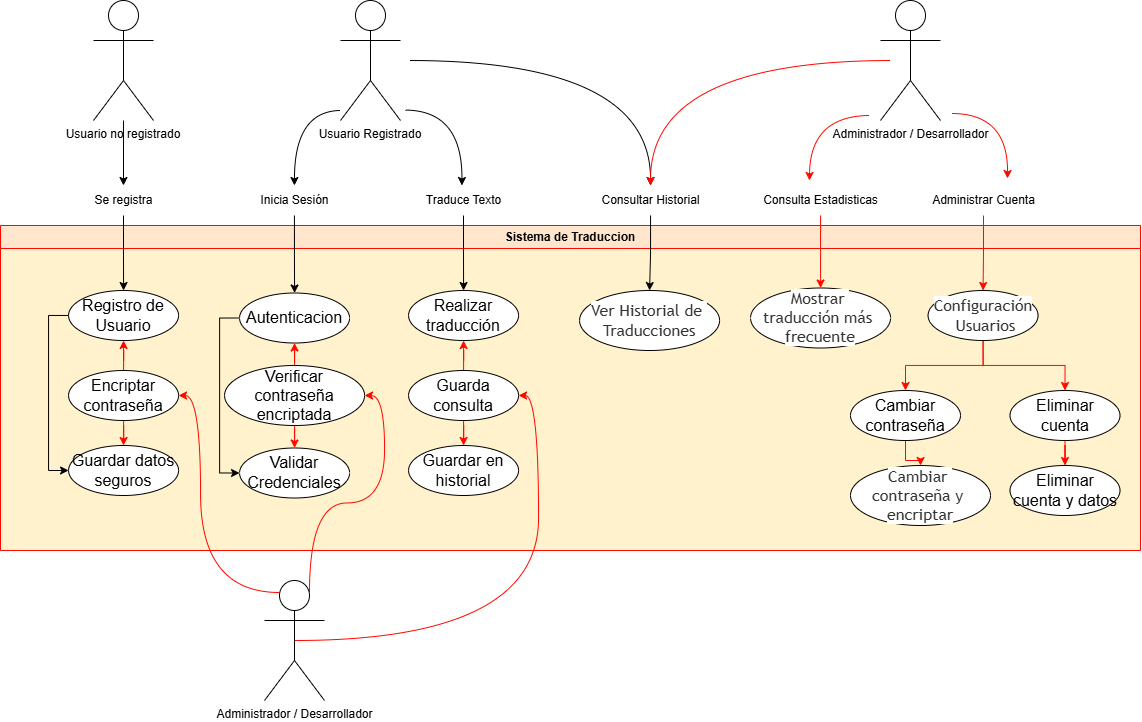

The diagram above was exported from draw.io. Its source (the exported page's mxGraphModel, read from the mxfile embedded in the PNG):
<mxGraphModel dx="1235" dy="614" grid="1" gridSize="10" guides="1" tooltips="1" connect="1" arrows="1" fold="1" page="1" pageScale="1" pageWidth="827" pageHeight="1169" background="#ffffff" math="0" shadow="0">
  <root>
    <mxCell id="0" />
    <mxCell id="1" parent="0" />
    <mxCell id="Kzj5S2bOZXk4ku1fOcFG-78" style="edgeStyle=orthogonalEdgeStyle;rounded=0;orthogonalLoop=1;jettySize=auto;html=1;exitX=0;exitY=1;exitDx=0;exitDy=0;exitPerimeter=0;strokeColor=default;curved=1;" edge="1" parent="1" target="Kzj5S2bOZXk4ku1fOcFG-67">
      <mxGeometry relative="1" as="geometry">
        <mxPoint x="410" y="470" as="sourcePoint" />
        <mxPoint x="365.02857142857135" y="535" as="targetPoint" />
      </mxGeometry>
    </mxCell>
    <mxCell id="Kzj5S2bOZXk4ku1fOcFG-81" style="edgeStyle=orthogonalEdgeStyle;rounded=0;orthogonalLoop=1;jettySize=auto;html=1;exitX=1;exitY=1;exitDx=0;exitDy=0;exitPerimeter=0;curved=1;entryX=0.564;entryY=0.014;entryDx=0;entryDy=0;entryPerimeter=0;" edge="1" parent="1">
      <mxGeometry relative="1" as="geometry">
        <mxPoint x="475" y="469.58" as="sourcePoint" />
        <mxPoint x="531.4000000000001" y="545" as="targetPoint" />
      </mxGeometry>
    </mxCell>
    <mxCell id="Kzj5S2bOZXk4ku1fOcFG-87" style="edgeStyle=orthogonalEdgeStyle;rounded=0;orthogonalLoop=1;jettySize=auto;html=1;curved=1;" edge="1" parent="1" target="Kzj5S2bOZXk4ku1fOcFG-69">
      <mxGeometry relative="1" as="geometry">
        <mxPoint x="480" y="420" as="sourcePoint" />
      </mxGeometry>
    </mxCell>
    <mxCell id="Kzj5S2bOZXk4ku1fOcFG-1" value="Usuario Registrado" style="shape=umlActor;verticalLabelPosition=bottom;verticalAlign=top;outlineConnect=0;" vertex="1" parent="1">
      <mxGeometry x="410" y="360" width="60" height="120" as="geometry" />
    </mxCell>
    <mxCell id="Kzj5S2bOZXk4ku1fOcFG-93" style="edgeStyle=orthogonalEdgeStyle;rounded=0;orthogonalLoop=1;jettySize=auto;html=1;curved=1;strokeColor=#FF0800;" edge="1" parent="1" target="Kzj5S2bOZXk4ku1fOcFG-69">
      <mxGeometry relative="1" as="geometry">
        <mxPoint x="960" y="420" as="sourcePoint" />
      </mxGeometry>
    </mxCell>
    <mxCell id="Kzj5S2bOZXk4ku1fOcFG-94" style="edgeStyle=orthogonalEdgeStyle;rounded=0;orthogonalLoop=1;jettySize=auto;html=1;exitX=0;exitY=1;exitDx=0;exitDy=0;exitPerimeter=0;curved=1;strokeColor=#FF0800;" edge="1" parent="1">
      <mxGeometry relative="1" as="geometry">
        <mxPoint x="938.94" y="475" as="sourcePoint" />
        <mxPoint x="878.9988235294118" y="540" as="targetPoint" />
      </mxGeometry>
    </mxCell>
    <mxCell id="Kzj5S2bOZXk4ku1fOcFG-95" style="edgeStyle=orthogonalEdgeStyle;rounded=0;orthogonalLoop=1;jettySize=auto;html=1;exitX=1;exitY=1;exitDx=0;exitDy=0;exitPerimeter=0;curved=1;strokeColor=#FF0800;" edge="1" parent="1">
      <mxGeometry relative="1" as="geometry">
        <mxPoint x="1022" y="473" as="sourcePoint" />
        <mxPoint x="1077" y="538" as="targetPoint" />
      </mxGeometry>
    </mxCell>
    <mxCell id="Kzj5S2bOZXk4ku1fOcFG-5" value="Administrador / Desarrollador" style="shape=umlActor;verticalLabelPosition=bottom;verticalAlign=top;html=1;outlineConnect=0;" vertex="1" parent="1">
      <mxGeometry x="950" y="360" width="60" height="120" as="geometry" />
    </mxCell>
    <mxCell id="Kzj5S2bOZXk4ku1fOcFG-73" value="" style="edgeStyle=orthogonalEdgeStyle;rounded=0;orthogonalLoop=1;jettySize=auto;html=1;" edge="1" parent="1" source="Kzj5S2bOZXk4ku1fOcFG-8" target="Kzj5S2bOZXk4ku1fOcFG-66">
      <mxGeometry relative="1" as="geometry" />
    </mxCell>
    <mxCell id="Kzj5S2bOZXk4ku1fOcFG-8" value="Usuario no registrado" style="shape=umlActor;verticalLabelPosition=bottom;verticalAlign=top;outlineConnect=0;" vertex="1" parent="1">
      <mxGeometry x="163" y="360" width="60" height="120" as="geometry" />
    </mxCell>
    <mxCell id="Kzj5S2bOZXk4ku1fOcFG-64" value="Sistema de Traduccion" style="swimlane;whiteSpace=wrap;html=1;fillColor=#ffe6cc;strokeColor=#FF0800;swimlaneFillColor=#FFF2CC;" vertex="1" parent="1">
      <mxGeometry x="70" y="585" width="1140" height="325" as="geometry" />
    </mxCell>
    <mxCell id="Kzj5S2bOZXk4ku1fOcFG-89" style="edgeStyle=orthogonalEdgeStyle;rounded=0;orthogonalLoop=1;jettySize=auto;html=1;exitX=0;exitY=0.5;exitDx=0;exitDy=0;entryX=0;entryY=0.5;entryDx=0;entryDy=0;" edge="1" parent="Kzj5S2bOZXk4ku1fOcFG-64" source="Kzj5S2bOZXk4ku1fOcFG-38" target="Kzj5S2bOZXk4ku1fOcFG-41">
      <mxGeometry relative="1" as="geometry" />
    </mxCell>
    <mxCell id="Kzj5S2bOZXk4ku1fOcFG-38" value="&lt;font style=&quot;font-size: 16px;&quot;&gt;Registro de Usuario&lt;/font&gt;" style="ellipse;whiteSpace=wrap;html=1;rotation=0;" vertex="1" parent="Kzj5S2bOZXk4ku1fOcFG-64">
      <mxGeometry x="68.07" y="65" width="110" height="50" as="geometry" />
    </mxCell>
    <mxCell id="Kzj5S2bOZXk4ku1fOcFG-39" value="" style="edgeStyle=orthogonalEdgeStyle;rounded=0;orthogonalLoop=1;jettySize=auto;html=1;strokeColor=#FF0800;" edge="1" parent="Kzj5S2bOZXk4ku1fOcFG-64" source="Kzj5S2bOZXk4ku1fOcFG-40" target="Kzj5S2bOZXk4ku1fOcFG-41">
      <mxGeometry relative="1" as="geometry" />
    </mxCell>
    <mxCell id="Kzj5S2bOZXk4ku1fOcFG-90" value="" style="edgeStyle=orthogonalEdgeStyle;rounded=0;orthogonalLoop=1;jettySize=auto;html=1;strokeColor=light-dark(#ff0000, #ededed);" edge="1" parent="Kzj5S2bOZXk4ku1fOcFG-64" source="Kzj5S2bOZXk4ku1fOcFG-40" target="Kzj5S2bOZXk4ku1fOcFG-38">
      <mxGeometry relative="1" as="geometry" />
    </mxCell>
    <mxCell id="Kzj5S2bOZXk4ku1fOcFG-40" value="&lt;font style=&quot;font-size: 16px;&quot;&gt;Encriptar contraseña&lt;/font&gt;" style="ellipse;whiteSpace=wrap;html=1;rotation=0;" vertex="1" parent="Kzj5S2bOZXk4ku1fOcFG-64">
      <mxGeometry x="68.07" y="145" width="110" height="50" as="geometry" />
    </mxCell>
    <mxCell id="Kzj5S2bOZXk4ku1fOcFG-41" value="&lt;font style=&quot;font-size: 16px;&quot;&gt;Guardar datos seguros&lt;/font&gt;" style="ellipse;whiteSpace=wrap;html=1;rotation=0;" vertex="1" parent="Kzj5S2bOZXk4ku1fOcFG-64">
      <mxGeometry x="68.07" y="220" width="110" height="50" as="geometry" />
    </mxCell>
    <mxCell id="Kzj5S2bOZXk4ku1fOcFG-85" style="edgeStyle=orthogonalEdgeStyle;rounded=0;orthogonalLoop=1;jettySize=auto;html=1;exitX=0;exitY=0.5;exitDx=0;exitDy=0;entryX=0;entryY=0.5;entryDx=0;entryDy=0;" edge="1" parent="Kzj5S2bOZXk4ku1fOcFG-64" source="Kzj5S2bOZXk4ku1fOcFG-43" target="Kzj5S2bOZXk4ku1fOcFG-46">
      <mxGeometry relative="1" as="geometry" />
    </mxCell>
    <mxCell id="Kzj5S2bOZXk4ku1fOcFG-43" value="&lt;font style=&quot;font-size: 16px;&quot;&gt;Autenticacion&lt;/font&gt;" style="ellipse;whiteSpace=wrap;html=1;rotation=0;" vertex="1" parent="Kzj5S2bOZXk4ku1fOcFG-64">
      <mxGeometry x="239.07" y="67.5" width="110" height="50" as="geometry" />
    </mxCell>
    <mxCell id="Kzj5S2bOZXk4ku1fOcFG-44" value="" style="edgeStyle=orthogonalEdgeStyle;rounded=0;orthogonalLoop=1;jettySize=auto;html=1;strokeColor=#FF0800;" edge="1" parent="Kzj5S2bOZXk4ku1fOcFG-64" source="Kzj5S2bOZXk4ku1fOcFG-45" target="Kzj5S2bOZXk4ku1fOcFG-46">
      <mxGeometry relative="1" as="geometry" />
    </mxCell>
    <mxCell id="Kzj5S2bOZXk4ku1fOcFG-84" style="edgeStyle=orthogonalEdgeStyle;rounded=0;orthogonalLoop=1;jettySize=auto;html=1;exitX=0.5;exitY=0;exitDx=0;exitDy=0;strokeColor=#FF0800;" edge="1" parent="Kzj5S2bOZXk4ku1fOcFG-64" source="Kzj5S2bOZXk4ku1fOcFG-45" target="Kzj5S2bOZXk4ku1fOcFG-43">
      <mxGeometry relative="1" as="geometry" />
    </mxCell>
    <mxCell id="Kzj5S2bOZXk4ku1fOcFG-45" value="&lt;font style=&quot;font-size: 16px;&quot;&gt;Verificar contraseña encriptada&lt;/font&gt;" style="ellipse;whiteSpace=wrap;html=1;rotation=0;" vertex="1" parent="Kzj5S2bOZXk4ku1fOcFG-64">
      <mxGeometry x="224.07" y="140" width="140" height="60" as="geometry" />
    </mxCell>
    <mxCell id="Kzj5S2bOZXk4ku1fOcFG-46" value="&lt;font style=&quot;font-size: 16px;&quot;&gt;Validar Credenciales&lt;/font&gt;" style="ellipse;whiteSpace=wrap;html=1;rotation=0;" vertex="1" parent="Kzj5S2bOZXk4ku1fOcFG-64">
      <mxGeometry x="239.07" y="222.5" width="110" height="50" as="geometry" />
    </mxCell>
    <mxCell id="Kzj5S2bOZXk4ku1fOcFG-48" value="&lt;font style=&quot;font-size: 16px;&quot;&gt;Realizar traducción&lt;/font&gt;" style="ellipse;whiteSpace=wrap;html=1;rotation=0;" vertex="1" parent="Kzj5S2bOZXk4ku1fOcFG-64">
      <mxGeometry x="408.07" y="65" width="110" height="50" as="geometry" />
    </mxCell>
    <mxCell id="Kzj5S2bOZXk4ku1fOcFG-49" value="" style="edgeStyle=orthogonalEdgeStyle;rounded=0;orthogonalLoop=1;jettySize=auto;html=1;strokeColor=#FF0800;" edge="1" parent="Kzj5S2bOZXk4ku1fOcFG-64" source="Kzj5S2bOZXk4ku1fOcFG-50" target="Kzj5S2bOZXk4ku1fOcFG-51">
      <mxGeometry relative="1" as="geometry" />
    </mxCell>
    <mxCell id="Kzj5S2bOZXk4ku1fOcFG-86" style="edgeStyle=orthogonalEdgeStyle;rounded=0;orthogonalLoop=1;jettySize=auto;html=1;exitX=0.5;exitY=0;exitDx=0;exitDy=0;strokeColor=#FF0800;" edge="1" parent="Kzj5S2bOZXk4ku1fOcFG-64" source="Kzj5S2bOZXk4ku1fOcFG-50" target="Kzj5S2bOZXk4ku1fOcFG-48">
      <mxGeometry relative="1" as="geometry" />
    </mxCell>
    <mxCell id="Kzj5S2bOZXk4ku1fOcFG-50" value="&lt;font style=&quot;font-size: 16px;&quot;&gt;Guarda consulta&lt;/font&gt;" style="ellipse;whiteSpace=wrap;html=1;rotation=0;" vertex="1" parent="Kzj5S2bOZXk4ku1fOcFG-64">
      <mxGeometry x="408.07" y="145" width="110" height="50" as="geometry" />
    </mxCell>
    <mxCell id="Kzj5S2bOZXk4ku1fOcFG-51" value="&lt;font style=&quot;font-size: 16px;&quot;&gt;Guardar en historial&lt;/font&gt;" style="ellipse;whiteSpace=wrap;html=1;rotation=0;" vertex="1" parent="Kzj5S2bOZXk4ku1fOcFG-64">
      <mxGeometry x="408.07" y="220" width="110" height="50" as="geometry" />
    </mxCell>
    <mxCell id="Kzj5S2bOZXk4ku1fOcFG-52" value="&lt;span style=&quot;color: rgb(51, 51, 51); font-family: &amp;quot;trebuchet ms&amp;quot;, verdana, arial, sans-serif; font-size: 16px; white-space-collapse: break-spaces; background-color: rgb(255, 255, 255);&quot;&gt;Ver Historial de Traducciones&lt;/span&gt;" style="ellipse;whiteSpace=wrap;html=1;rotation=0;" vertex="1" parent="Kzj5S2bOZXk4ku1fOcFG-64">
      <mxGeometry x="579.07" y="65" width="140" height="60" as="geometry" />
    </mxCell>
    <mxCell id="Kzj5S2bOZXk4ku1fOcFG-53" value="" style="edgeStyle=orthogonalEdgeStyle;rounded=0;orthogonalLoop=1;jettySize=auto;html=1;strokeColor=#FF0800;" edge="1" parent="Kzj5S2bOZXk4ku1fOcFG-64" source="Kzj5S2bOZXk4ku1fOcFG-59" target="Kzj5S2bOZXk4ku1fOcFG-56">
      <mxGeometry relative="1" as="geometry" />
    </mxCell>
    <mxCell id="Kzj5S2bOZXk4ku1fOcFG-54" value="&lt;span style=&quot;color: rgb(51, 51, 51); font-family: &amp;quot;trebuchet ms&amp;quot;, verdana, arial, sans-serif; font-size: 16px; white-space-collapse: break-spaces; background-color: rgb(255, 255, 255);&quot;&gt;Mostrar traducción más frecuente&lt;/span&gt;" style="ellipse;whiteSpace=wrap;html=1;rotation=0;" vertex="1" parent="Kzj5S2bOZXk4ku1fOcFG-64">
      <mxGeometry x="750.07" y="62.5" width="140" height="60" as="geometry" />
    </mxCell>
    <mxCell id="Kzj5S2bOZXk4ku1fOcFG-55" value="" style="edgeStyle=orthogonalEdgeStyle;rounded=0;orthogonalLoop=1;jettySize=auto;html=1;strokeColor=#FF0800;" edge="1" parent="Kzj5S2bOZXk4ku1fOcFG-64" source="Kzj5S2bOZXk4ku1fOcFG-56" target="Kzj5S2bOZXk4ku1fOcFG-57">
      <mxGeometry relative="1" as="geometry" />
    </mxCell>
    <mxCell id="Kzj5S2bOZXk4ku1fOcFG-56" value="&lt;font style=&quot;font-size: 16px;&quot;&gt;Cambiar contraseña&lt;/font&gt;" style="ellipse;whiteSpace=wrap;html=1;rotation=0;" vertex="1" parent="Kzj5S2bOZXk4ku1fOcFG-64">
      <mxGeometry x="850" y="165" width="110" height="50" as="geometry" />
    </mxCell>
    <mxCell id="Kzj5S2bOZXk4ku1fOcFG-57" value="&lt;span style=&quot;color: rgb(51, 51, 51); font-family: &amp;quot;trebuchet ms&amp;quot;, verdana, arial, sans-serif; font-size: 16px; white-space-collapse: break-spaces; background-color: rgb(255, 255, 255);&quot;&gt;Cambiar contraseña y encriptar&lt;/span&gt;" style="ellipse;whiteSpace=wrap;html=1;rotation=0;" vertex="1" parent="Kzj5S2bOZXk4ku1fOcFG-64">
      <mxGeometry x="850" y="240" width="140" height="60" as="geometry" />
    </mxCell>
    <mxCell id="Kzj5S2bOZXk4ku1fOcFG-58" value="" style="edgeStyle=orthogonalEdgeStyle;rounded=0;orthogonalLoop=1;jettySize=auto;html=1;strokeColor=#FF0800;" edge="1" parent="Kzj5S2bOZXk4ku1fOcFG-64" source="Kzj5S2bOZXk4ku1fOcFG-59" target="Kzj5S2bOZXk4ku1fOcFG-61">
      <mxGeometry relative="1" as="geometry" />
    </mxCell>
    <mxCell id="Kzj5S2bOZXk4ku1fOcFG-59" value="&lt;span style=&quot;color: rgb(51, 51, 51); font-family: &amp;quot;trebuchet ms&amp;quot;, verdana, arial, sans-serif; font-size: 16px; text-wrap-mode: nowrap; background-color: rgb(255, 255, 255);&quot;&gt;Configuración&lt;/span&gt;&lt;div&gt;&lt;span style=&quot;color: rgb(51, 51, 51); font-family: &amp;quot;trebuchet ms&amp;quot;, verdana, arial, sans-serif; font-size: 16px; text-wrap-mode: nowrap; background-color: rgb(255, 255, 255);&quot;&gt;&amp;nbsp;Usuarios&lt;/span&gt;&lt;/div&gt;" style="ellipse;whiteSpace=wrap;html=1;rotation=0;" vertex="1" parent="Kzj5S2bOZXk4ku1fOcFG-64">
      <mxGeometry x="927.57" y="65" width="110" height="50" as="geometry" />
    </mxCell>
    <mxCell id="Kzj5S2bOZXk4ku1fOcFG-60" value="" style="edgeStyle=orthogonalEdgeStyle;rounded=0;orthogonalLoop=1;jettySize=auto;html=1;strokeColor=#FF0800;" edge="1" parent="Kzj5S2bOZXk4ku1fOcFG-64" source="Kzj5S2bOZXk4ku1fOcFG-61" target="Kzj5S2bOZXk4ku1fOcFG-62">
      <mxGeometry relative="1" as="geometry" />
    </mxCell>
    <mxCell id="Kzj5S2bOZXk4ku1fOcFG-61" value="&lt;font style=&quot;font-size: 16px;&quot;&gt;Eliminar cuenta&lt;/font&gt;" style="ellipse;whiteSpace=wrap;html=1;rotation=0;" vertex="1" parent="Kzj5S2bOZXk4ku1fOcFG-64">
      <mxGeometry x="1009.5" y="165" width="110" height="50" as="geometry" />
    </mxCell>
    <mxCell id="Kzj5S2bOZXk4ku1fOcFG-62" value="&lt;font style=&quot;font-size: 16px;&quot;&gt;Eliminar cuenta y datos&lt;/font&gt;" style="ellipse;whiteSpace=wrap;html=1;rotation=0;" vertex="1" parent="Kzj5S2bOZXk4ku1fOcFG-64">
      <mxGeometry x="1009.5" y="240" width="110" height="50" as="geometry" />
    </mxCell>
    <mxCell id="Kzj5S2bOZXk4ku1fOcFG-75" value="" style="edgeStyle=orthogonalEdgeStyle;rounded=0;orthogonalLoop=1;jettySize=auto;html=1;" edge="1" parent="1" source="Kzj5S2bOZXk4ku1fOcFG-66" target="Kzj5S2bOZXk4ku1fOcFG-38">
      <mxGeometry relative="1" as="geometry" />
    </mxCell>
    <mxCell id="Kzj5S2bOZXk4ku1fOcFG-66" value="Se registra" style="text;html=1;align=center;verticalAlign=middle;resizable=0;points=[];autosize=1;strokeColor=none;fillColor=none;" vertex="1" parent="1">
      <mxGeometry x="153" y="545" width="80" height="30" as="geometry" />
    </mxCell>
    <mxCell id="Kzj5S2bOZXk4ku1fOcFG-80" value="" style="edgeStyle=orthogonalEdgeStyle;rounded=0;orthogonalLoop=1;jettySize=auto;html=1;" edge="1" parent="1" source="Kzj5S2bOZXk4ku1fOcFG-67" target="Kzj5S2bOZXk4ku1fOcFG-43">
      <mxGeometry relative="1" as="geometry" />
    </mxCell>
    <mxCell id="Kzj5S2bOZXk4ku1fOcFG-67" value="Inicia Sesión" style="text;html=1;align=center;verticalAlign=middle;resizable=0;points=[];autosize=1;strokeColor=none;fillColor=none;" vertex="1" parent="1">
      <mxGeometry x="319" y="545" width="90" height="30" as="geometry" />
    </mxCell>
    <mxCell id="Kzj5S2bOZXk4ku1fOcFG-83" value="" style="edgeStyle=orthogonalEdgeStyle;rounded=0;orthogonalLoop=1;jettySize=auto;html=1;" edge="1" parent="1" source="Kzj5S2bOZXk4ku1fOcFG-68" target="Kzj5S2bOZXk4ku1fOcFG-48">
      <mxGeometry relative="1" as="geometry" />
    </mxCell>
    <mxCell id="Kzj5S2bOZXk4ku1fOcFG-68" value="Traduce Texto" style="text;html=1;align=center;verticalAlign=middle;resizable=0;points=[];autosize=1;strokeColor=none;fillColor=none;" vertex="1" parent="1">
      <mxGeometry x="483" y="545" width="100" height="30" as="geometry" />
    </mxCell>
    <mxCell id="Kzj5S2bOZXk4ku1fOcFG-88" value="" style="edgeStyle=orthogonalEdgeStyle;rounded=0;orthogonalLoop=1;jettySize=auto;html=1;" edge="1" parent="1" source="Kzj5S2bOZXk4ku1fOcFG-69" target="Kzj5S2bOZXk4ku1fOcFG-52">
      <mxGeometry relative="1" as="geometry" />
    </mxCell>
    <mxCell id="Kzj5S2bOZXk4ku1fOcFG-69" value="Consultar Historial" style="text;html=1;align=center;verticalAlign=middle;resizable=0;points=[];autosize=1;strokeColor=none;fillColor=none;" vertex="1" parent="1">
      <mxGeometry x="660" y="545" width="120" height="30" as="geometry" />
    </mxCell>
    <mxCell id="Kzj5S2bOZXk4ku1fOcFG-97" value="" style="edgeStyle=orthogonalEdgeStyle;rounded=0;orthogonalLoop=1;jettySize=auto;html=1;strokeColor=#FF0800;" edge="1" parent="1" source="Kzj5S2bOZXk4ku1fOcFG-70" target="Kzj5S2bOZXk4ku1fOcFG-54">
      <mxGeometry relative="1" as="geometry" />
    </mxCell>
    <mxCell id="Kzj5S2bOZXk4ku1fOcFG-70" value="Consulta Estadisticas" style="text;html=1;align=center;verticalAlign=middle;resizable=0;points=[];autosize=1;strokeColor=none;fillColor=none;" vertex="1" parent="1">
      <mxGeometry x="820" y="545" width="140" height="30" as="geometry" />
    </mxCell>
    <mxCell id="Kzj5S2bOZXk4ku1fOcFG-96" value="" style="edgeStyle=orthogonalEdgeStyle;rounded=0;orthogonalLoop=1;jettySize=auto;html=1;strokeColor=#FF0800;" edge="1" parent="1" source="Kzj5S2bOZXk4ku1fOcFG-71" target="Kzj5S2bOZXk4ku1fOcFG-59">
      <mxGeometry relative="1" as="geometry" />
    </mxCell>
    <mxCell id="Kzj5S2bOZXk4ku1fOcFG-71" value="Administrar Cuenta" style="text;html=1;align=center;verticalAlign=middle;resizable=0;points=[];autosize=1;strokeColor=none;fillColor=none;" vertex="1" parent="1">
      <mxGeometry x="988" y="545" width="130" height="30" as="geometry" />
    </mxCell>
    <mxCell id="Kzj5S2bOZXk4ku1fOcFG-100" style="edgeStyle=orthogonalEdgeStyle;rounded=0;orthogonalLoop=1;jettySize=auto;html=1;exitX=0.5;exitY=0.5;exitDx=0;exitDy=0;exitPerimeter=0;entryX=1;entryY=0.5;entryDx=0;entryDy=0;curved=1;strokeColor=#FF0800;" edge="1" parent="1" source="Kzj5S2bOZXk4ku1fOcFG-98" target="Kzj5S2bOZXk4ku1fOcFG-50">
      <mxGeometry relative="1" as="geometry" />
    </mxCell>
    <mxCell id="Kzj5S2bOZXk4ku1fOcFG-101" style="edgeStyle=orthogonalEdgeStyle;rounded=0;orthogonalLoop=1;jettySize=auto;html=1;exitX=0.75;exitY=0.1;exitDx=0;exitDy=0;exitPerimeter=0;entryX=1;entryY=0.5;entryDx=0;entryDy=0;curved=1;strokeColor=#FF0800;" edge="1" parent="1" source="Kzj5S2bOZXk4ku1fOcFG-98" target="Kzj5S2bOZXk4ku1fOcFG-45">
      <mxGeometry relative="1" as="geometry" />
    </mxCell>
    <mxCell id="Kzj5S2bOZXk4ku1fOcFG-102" style="edgeStyle=orthogonalEdgeStyle;rounded=0;orthogonalLoop=1;jettySize=auto;html=1;exitX=0.25;exitY=0.1;exitDx=0;exitDy=0;exitPerimeter=0;entryX=1;entryY=0.5;entryDx=0;entryDy=0;curved=1;strokeColor=#FF0800;" edge="1" parent="1" source="Kzj5S2bOZXk4ku1fOcFG-98" target="Kzj5S2bOZXk4ku1fOcFG-40">
      <mxGeometry relative="1" as="geometry">
        <Array as="points">
          <mxPoint x="270" y="952" />
          <mxPoint x="270" y="755" />
        </Array>
      </mxGeometry>
    </mxCell>
    <mxCell id="Kzj5S2bOZXk4ku1fOcFG-98" value="Administrador / Desarrollador" style="shape=umlActor;verticalLabelPosition=bottom;verticalAlign=top;html=1;outlineConnect=0;" vertex="1" parent="1">
      <mxGeometry x="334" y="940" width="60" height="120" as="geometry" />
    </mxCell>
  </root>
</mxGraphModel>